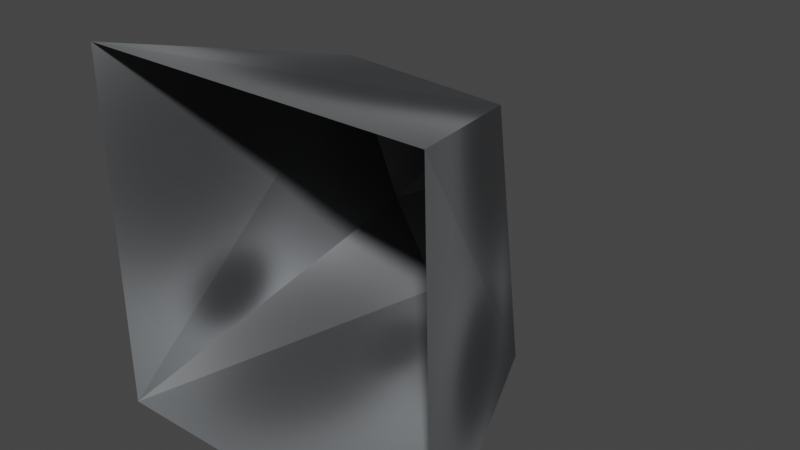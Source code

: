 # Source: rock.blend  (saved by Blender 2.80.75; exported with 4.5.12 LTS)
import bpy
from mathutils import Matrix  # noqa: F401  (used for matrix-valued properties, if any)

bpy.ops.wm.read_factory_settings(use_empty=True)
scene = bpy.context.scene
scene.name = 'Scene'

# ---- collections
col_collection = bpy.data.collections.new('Collection'); scene.collection.children.link(col_collection)

# ---- images (referenced by path relative to the original .blend; pixels are not part of the script)
import os
ASSET_DIR = os.environ.get("B2B_ASSET_DIR", "")  # directory of the original .blend (textures are referenced by path, not embedded)
HERE = os.path.dirname(os.path.abspath(__file__))  # packed textures are extracted next to this script under _unpacked/

def load_image(name, relpath, width, height, colorspace="sRGB"):
    """Load a texture the original file referenced (path relative to the .blend, or extracted next to this script)."""
    p = next((c for c in (os.path.join(HERE, relpath), os.path.join(ASSET_DIR, relpath)) if relpath and os.path.exists(c)), "")
    if p:
        img = bpy.data.images.load(p, check_existing=True)
        img.name = name
    else:  # same state as the original file: an image datablock whose file is absent (Cycles renders it pink)
        img = bpy.data.images.new(name, width, height)
        img.source = "FILE"
        img.filepath = "//" + (relpath or name)
    img.colorspace_settings.name = colorspace
    return img
img_diff = load_image('diff', '_unpacked/diff.f3a9c62d.png', 1024, 1024, 'sRGB')

# ---- materials (node trees are filled in below, after node groups)
mat_material_002 = bpy.data.materials.new('Material.002')
mat_material_002.use_transparent_shadow = False

# ---- material node trees
mat_material_002.use_nodes = True; mat_material_002.node_tree.nodes.clear()
_N = mat_material_002.node_tree.nodes; _L = mat_material_002.node_tree.links
n0 = _N.new('ShaderNodeOutputMaterial'); n0.name = 'Material Output'; n0.location = (300, 300)
n1 = _N.new('ShaderNodeBsdfPrincipled'); n1.name = 'Principled BSDF'; n1.location = (10, 300)
n1.distribution = 'GGX'
n1.subsurface_method = 'BURLEY'
n1.inputs[3].default_value = 1.45
n1.inputs[27].default_value = (0.0, 0.0, 0.0, 1.0)
n1.inputs[28].default_value = 1.0
n2 = _N.new('ShaderNodeTexImage'); n2.name = 'Image Texture'; n2.location = (-280, 280)
n2.image = img_diff
_L.new(n1.outputs[0], n0.inputs[0])
_L.new(n2.outputs[0], n1.inputs[0])
n0.is_active_output = True

# ---- world
world_world = bpy.data.worlds.new('World'); scene.world = world_world
world_world.use_nodes = True; world_world.node_tree.nodes.clear()
_N = world_world.node_tree.nodes; _L = world_world.node_tree.links
n0 = _N.new('ShaderNodeOutputWorld'); n0.name = 'World Output'; n0.location = (300, 300)
n1 = _N.new('ShaderNodeBackground'); n1.name = 'Background'; n1.location = (10, 300)
n1.inputs[0].default_value = (0.05088, 0.05088, 0.05088, 1.0)
_L.new(n1.outputs[0], n0.inputs[0])
n0.is_active_output = True
world_world.color = (0.05088, 0.05088, 0.05088)
world_world.use_sun_shadow = False
world_world.sun_shadow_jitter_overblur = 0.0

# ---- meshes
me_plane = bpy.data.meshes.new('Plane')
me_plane.from_pydata([(-0.4899, 2.98e-08, 0.5046), (0.4807, 2.98e-08, 0.5046), (-0.4899, -2.98e-08, -0.4954), (0.5101, -2.98e-08, -0.4954), (0.311, 0.5988, -0.3138), (-0.131, 0.922, 0.05915), (-0.05637, 0.9934, -0.0392), (-0.2818, 0.6464, 0.3519), (-0.01155, 0.9483, 0.01683), (0.1922, 0.6559, 0.3258), (-0.2922, 0.8452, -0.1395), (-0.1293, 0.8277, -0.381)], [], [(10, 2, 7), (0, 7, 2), (7, 0, 9), (1, 9, 0), (9, 1, 4), (3, 4, 1), (4, 3, 11), (11, 3, 2), (11, 2, 10), (11, 10, 6), (10, 5, 6), (5, 8, 6), (6, 8, 4), (6, 4, 11), (8, 9, 4), (7, 9, 5), (8, 5, 9), (7, 5, 10)])
_uv = me_plane.uv_layers.new(name='UVMap')
_uv.uv.foreach_set('vector', [0.4234, 0.5615, 9.923e-05, 0.5068, 0.4547, 0.3294, 0.2127, 0.1196, 0.4547, 0.3294, 9.923e-05, 0.5068, 0.4547, 0.3294, 0.4141, 9.923e-05, 0.6676, 0.3725, 0.8652, 0.07648, 0.6676, 0.3725, 0.4141, 9.923e-05, 0.6676, 0.3725, 0.9999, 0.2968, 0.7105, 0.6554, 0.9999, 0.7349, 0.7105, 0.6554, 0.9999, 0.2968, 0.7105, 0.6554, 0.8629, 0.9416, 0.5143, 0.6423, 0.5143, 0.6423, 0.8629, 0.9416, 0.3475, 0.985, 0.5143, 0.6423, 0.3475, 0.985, 0.4234, 0.5615, 0.5143, 0.6423, 0.4234, 0.5615, 0.5342, 0.5325, 0.4234, 0.5615, 0.5129, 0.4898, 0.5342, 0.5325, 0.5129, 0.4898, 0.5539, 0.5135, 0.5342, 0.5325, 0.5342, 0.5325, 0.5539, 0.5135, 0.7105, 0.6554, 0.5342, 0.5325, 0.7105, 0.6554, 0.5143, 0.6423, 0.5539, 0.5135, 0.6676, 0.3725, 0.7105, 0.6554, 0.4547, 0.3294, 0.6676, 0.3725, 0.5129, 0.4898, 0.5539, 0.5135, 0.5129, 0.4898, 0.6676, 0.3725, 0.4547, 0.3294, 0.5129, 0.4898, 0.4234, 0.5615])
me_plane.materials.append(mat_material_002)
me_plane.use_remesh_preserve_volume = False
me_plane.use_remesh_preserve_attributes = False
me_plane.use_mirror_vertex_groups = False
me_plane.update()

# ---- objects
ob_plane = bpy.data.objects.new('Plane', me_plane)

# ---- transforms, parenting, visibility, modifiers, constraints
ob_plane.location = (0.0, 0.0, 0.0)
ob_plane.lineart.crease_threshold = 0.0

# ---- collection membership
col_collection.objects.link(ob_plane)

# ---- scene / render settings (as saved in the file)
scene.frame_start = 1; scene.frame_end = 250; scene.frame_set(1)
scene.render.engine = 'BLENDER_EEVEE_NEXT'
scene.cycles.use_denoising = False
scene.cycles.samples = 128
scene.cycles.sampling_pattern = 'TABULATED_SOBOL'
scene.cycles.use_adaptive_sampling = False
scene.cycles.use_light_tree = False
scene.view_settings.view_transform = 'Filmic'
bpy.context.view_layer.update()

# ---- added for rendering (the .blend has no active camera and no usable light): camera, sun
cam_auto = bpy.data.cameras.new('AutoCamera')
cam_auto.lens = 50.0
cam_auto.sensor_width = 36.0
cam_auto.clip_end = 1000.0
ob_auto_camera = bpy.data.objects.new('AutoCamera', cam_auto)
scene.collection.objects.link(ob_auto_camera)
ob_auto_camera.location = (1.60905, -1.42212, 1.28382)
ob_auto_camera.rotation_euler = (1.09748, -7.21219e-08, 0.694738)
scene.camera = ob_auto_camera
light_auto_sun = bpy.data.lights.new('AutoSun', 'SUN')
light_auto_sun.energy = 3.0
light_auto_sun.angle = 0.0523599
ob_auto_sun = bpy.data.objects.new('AutoSun', light_auto_sun)
scene.collection.objects.link(ob_auto_sun)
ob_auto_sun.rotation_euler = (0.872665, 0.174533, 0.523599)
bpy.context.view_layer.update()
